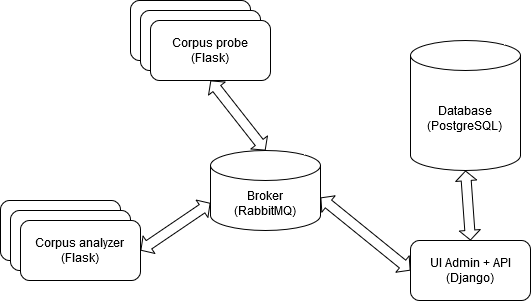

The diagram above was exported from draw.io. Its source (the exported page's mxGraphModel, read from the mxfile embedded in the PNG):
<mxGraphModel dx="1422" dy="763" grid="1" gridSize="10" guides="1" tooltips="1" connect="1" arrows="1" fold="1" page="1" pageScale="1.5" pageWidth="1169" pageHeight="826" background="none" math="0" shadow="0">
  <root>
    <mxCell id="0" style=";html=1;" />
    <mxCell id="1" style=";html=1;" parent="0" />
    <mxCell id="i4ui0MfA1XggwjKbQZMN-1" value="&lt;div&gt;Database&lt;/div&gt;&lt;div&gt;(PostgreSQL)&lt;br&gt;&lt;/div&gt;" style="shape=cylinder3;whiteSpace=wrap;html=1;boundedLbl=1;backgroundOutline=1;size=15;" vertex="1" parent="1">
      <mxGeometry x="560" y="370" width="110" height="130" as="geometry" />
    </mxCell>
    <mxCell id="i4ui0MfA1XggwjKbQZMN-2" value="&lt;div&gt;UI Admin + API&lt;/div&gt;&lt;div&gt;(Django)&lt;br&gt;&lt;/div&gt;" style="rounded=1;whiteSpace=wrap;html=1;" vertex="1" parent="1">
      <mxGeometry x="560" y="570" width="120" height="60" as="geometry" />
    </mxCell>
    <mxCell id="i4ui0MfA1XggwjKbQZMN-3" value="Broker&lt;br&gt;&lt;div&gt;(RabbitMQ)&lt;/div&gt;" style="shape=cylinder3;whiteSpace=wrap;html=1;boundedLbl=1;backgroundOutline=1;size=15;" vertex="1" parent="1">
      <mxGeometry x="360" y="480" width="110" height="80" as="geometry" />
    </mxCell>
    <mxCell id="i4ui0MfA1XggwjKbQZMN-5" value="" style="rounded=1;whiteSpace=wrap;html=1;" vertex="1" parent="1">
      <mxGeometry x="280" y="330" width="120" height="60" as="geometry" />
    </mxCell>
    <mxCell id="i4ui0MfA1XggwjKbQZMN-4" value="" style="rounded=1;whiteSpace=wrap;html=1;" vertex="1" parent="1">
      <mxGeometry x="290" y="340" width="120" height="60" as="geometry" />
    </mxCell>
    <mxCell id="i4ui0MfA1XggwjKbQZMN-6" value="&lt;div&gt;Corpus probe&lt;/div&gt;&lt;div&gt;(Flask)&lt;br&gt;&lt;/div&gt;" style="rounded=1;whiteSpace=wrap;html=1;" vertex="1" parent="1">
      <mxGeometry x="300" y="350" width="120" height="60" as="geometry" />
    </mxCell>
    <mxCell id="i4ui0MfA1XggwjKbQZMN-7" value="" style="rounded=1;whiteSpace=wrap;html=1;" vertex="1" parent="1">
      <mxGeometry x="150" y="530" width="120" height="60" as="geometry" />
    </mxCell>
    <mxCell id="i4ui0MfA1XggwjKbQZMN-8" value="" style="rounded=1;whiteSpace=wrap;html=1;" vertex="1" parent="1">
      <mxGeometry x="160" y="540" width="120" height="60" as="geometry" />
    </mxCell>
    <mxCell id="i4ui0MfA1XggwjKbQZMN-9" value="&lt;div&gt;Corpus analyzer&lt;br&gt;&lt;/div&gt;&lt;div&gt;(Flask)&lt;br&gt;&lt;/div&gt;" style="rounded=1;whiteSpace=wrap;html=1;" vertex="1" parent="1">
      <mxGeometry x="170" y="550" width="120" height="60" as="geometry" />
    </mxCell>
    <mxCell id="i4ui0MfA1XggwjKbQZMN-11" value="" style="shape=flexArrow;endArrow=classic;startArrow=classic;html=1;endWidth=10;endSize=2.91;startWidth=10;startSize=2.91;exitX=1;exitY=0.588;exitDx=0;exitDy=0;exitPerimeter=0;entryX=0;entryY=0.5;entryDx=0;entryDy=0;" edge="1" parent="1" source="i4ui0MfA1XggwjKbQZMN-3" target="i4ui0MfA1XggwjKbQZMN-2">
      <mxGeometry width="100" height="100" relative="1" as="geometry">
        <mxPoint x="480" y="550" as="sourcePoint" />
        <mxPoint x="550" y="580" as="targetPoint" />
      </mxGeometry>
    </mxCell>
    <mxCell id="i4ui0MfA1XggwjKbQZMN-12" value="" style="shape=flexArrow;endArrow=classic;startArrow=classic;html=1;endWidth=10;endSize=2.91;startWidth=10;startSize=2.91;exitX=0.5;exitY=1;exitDx=0;exitDy=0;exitPerimeter=0;entryX=0.5;entryY=0;entryDx=0;entryDy=0;" edge="1" parent="1" source="i4ui0MfA1XggwjKbQZMN-1" target="i4ui0MfA1XggwjKbQZMN-2">
      <mxGeometry width="100" height="100" relative="1" as="geometry">
        <mxPoint x="490" y="560" as="sourcePoint" />
        <mxPoint x="560" y="590" as="targetPoint" />
      </mxGeometry>
    </mxCell>
    <mxCell id="i4ui0MfA1XggwjKbQZMN-13" value="" style="shape=flexArrow;endArrow=classic;startArrow=classic;html=1;endWidth=10;endSize=2.91;startWidth=10;startSize=2.91;exitX=1;exitY=0.5;exitDx=0;exitDy=0;entryX=0;entryY=0;entryDx=0;entryDy=52.5;entryPerimeter=0;" edge="1" parent="1" source="i4ui0MfA1XggwjKbQZMN-9" target="i4ui0MfA1XggwjKbQZMN-3">
      <mxGeometry width="100" height="100" relative="1" as="geometry">
        <mxPoint x="500" y="570" as="sourcePoint" />
        <mxPoint x="570" y="600" as="targetPoint" />
      </mxGeometry>
    </mxCell>
    <mxCell id="i4ui0MfA1XggwjKbQZMN-14" value="" style="shape=flexArrow;endArrow=classic;startArrow=classic;html=1;endWidth=10;endSize=2.91;startWidth=10;startSize=2.91;exitX=0.5;exitY=0;exitDx=0;exitDy=0;entryX=0.5;entryY=1;entryDx=0;entryDy=0;exitPerimeter=0;" edge="1" parent="1" source="i4ui0MfA1XggwjKbQZMN-3" target="i4ui0MfA1XggwjKbQZMN-6">
      <mxGeometry width="100" height="100" relative="1" as="geometry">
        <mxPoint x="300" y="590" as="sourcePoint" />
        <mxPoint x="370" y="542.5" as="targetPoint" />
      </mxGeometry>
    </mxCell>
  </root>
</mxGraphModel>